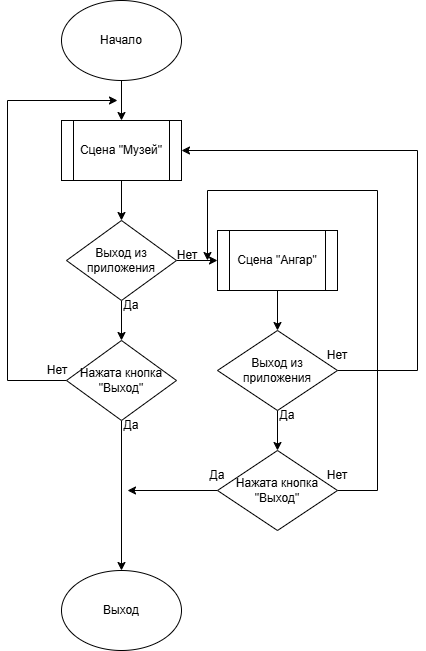

The diagram above was exported from draw.io. Its source (the exported page's mxGraphModel, read from the mxfile embedded in the PNG):
<mxGraphModel dx="1371" dy="1923" grid="1" gridSize="10" guides="1" tooltips="1" connect="1" arrows="1" fold="1" page="1" pageScale="1" pageWidth="827" pageHeight="1169" math="0" shadow="0">
  <root>
    <mxCell id="0" />
    <mxCell id="1" parent="0" />
    <mxCell id="MhvkIYl4lPXqRvMAPWdy-3" value="" style="edgeStyle=orthogonalEdgeStyle;rounded=0;orthogonalLoop=1;jettySize=auto;html=1;" edge="1" parent="1" source="MhvkIYl4lPXqRvMAPWdy-4" target="MhvkIYl4lPXqRvMAPWdy-7">
      <mxGeometry relative="1" as="geometry" />
    </mxCell>
    <mxCell id="MhvkIYl4lPXqRvMAPWdy-4" value="Сцена &quot;Музей&quot;" style="shape=process;whiteSpace=wrap;html=1;backgroundOutline=1;" vertex="1" parent="1">
      <mxGeometry x="354" y="100" width="120" height="60" as="geometry" />
    </mxCell>
    <mxCell id="MhvkIYl4lPXqRvMAPWdy-5" value="" style="edgeStyle=orthogonalEdgeStyle;rounded=0;orthogonalLoop=1;jettySize=auto;html=1;" edge="1" parent="1" source="MhvkIYl4lPXqRvMAPWdy-7" target="MhvkIYl4lPXqRvMAPWdy-10">
      <mxGeometry relative="1" as="geometry" />
    </mxCell>
    <mxCell id="MhvkIYl4lPXqRvMAPWdy-6" value="" style="edgeStyle=orthogonalEdgeStyle;rounded=0;orthogonalLoop=1;jettySize=auto;html=1;" edge="1" parent="1" source="MhvkIYl4lPXqRvMAPWdy-7" target="MhvkIYl4lPXqRvMAPWdy-13">
      <mxGeometry relative="1" as="geometry" />
    </mxCell>
    <mxCell id="MhvkIYl4lPXqRvMAPWdy-7" value="Выход из приложения" style="rhombus;whiteSpace=wrap;html=1;" vertex="1" parent="1">
      <mxGeometry x="359" y="200" width="110" height="80" as="geometry" />
    </mxCell>
    <mxCell id="MhvkIYl4lPXqRvMAPWdy-9" style="edgeStyle=orthogonalEdgeStyle;rounded=0;orthogonalLoop=1;jettySize=auto;html=1;" edge="1" parent="1" source="MhvkIYl4lPXqRvMAPWdy-10">
      <mxGeometry relative="1" as="geometry">
        <mxPoint x="410" y="80" as="targetPoint" />
        <Array as="points">
          <mxPoint x="300" y="360" />
          <mxPoint x="300" y="80" />
        </Array>
      </mxGeometry>
    </mxCell>
    <mxCell id="MhvkIYl4lPXqRvMAPWdy-30" style="edgeStyle=orthogonalEdgeStyle;rounded=0;orthogonalLoop=1;jettySize=auto;html=1;entryX=0.5;entryY=0;entryDx=0;entryDy=0;" edge="1" parent="1" source="MhvkIYl4lPXqRvMAPWdy-10" target="MhvkIYl4lPXqRvMAPWdy-29">
      <mxGeometry relative="1" as="geometry" />
    </mxCell>
    <mxCell id="MhvkIYl4lPXqRvMAPWdy-10" value="Нажата кнопка &quot;Выход&quot;" style="rhombus;whiteSpace=wrap;html=1;" vertex="1" parent="1">
      <mxGeometry x="359" y="320" width="110" height="80" as="geometry" />
    </mxCell>
    <mxCell id="MhvkIYl4lPXqRvMAPWdy-12" value="" style="edgeStyle=orthogonalEdgeStyle;rounded=0;orthogonalLoop=1;jettySize=auto;html=1;" edge="1" parent="1" source="MhvkIYl4lPXqRvMAPWdy-13" target="MhvkIYl4lPXqRvMAPWdy-16">
      <mxGeometry relative="1" as="geometry" />
    </mxCell>
    <mxCell id="MhvkIYl4lPXqRvMAPWdy-13" value="Сцена &quot;Ангар&quot;" style="shape=process;whiteSpace=wrap;html=1;backgroundOutline=1;" vertex="1" parent="1">
      <mxGeometry x="510" y="210" width="120" height="60" as="geometry" />
    </mxCell>
    <mxCell id="MhvkIYl4lPXqRvMAPWdy-14" value="" style="edgeStyle=orthogonalEdgeStyle;rounded=0;orthogonalLoop=1;jettySize=auto;html=1;" edge="1" parent="1" source="MhvkIYl4lPXqRvMAPWdy-16" target="MhvkIYl4lPXqRvMAPWdy-19">
      <mxGeometry relative="1" as="geometry" />
    </mxCell>
    <mxCell id="MhvkIYl4lPXqRvMAPWdy-15" style="edgeStyle=orthogonalEdgeStyle;rounded=0;orthogonalLoop=1;jettySize=auto;html=1;entryX=1;entryY=0.5;entryDx=0;entryDy=0;" edge="1" parent="1" source="MhvkIYl4lPXqRvMAPWdy-16" target="MhvkIYl4lPXqRvMAPWdy-4">
      <mxGeometry relative="1" as="geometry">
        <mxPoint x="680" y="110" as="targetPoint" />
        <Array as="points">
          <mxPoint x="710" y="350" />
          <mxPoint x="710" y="130" />
        </Array>
      </mxGeometry>
    </mxCell>
    <mxCell id="MhvkIYl4lPXqRvMAPWdy-16" value="Выход из приложения" style="rhombus;whiteSpace=wrap;html=1;" vertex="1" parent="1">
      <mxGeometry x="510" y="310" width="120" height="80" as="geometry" />
    </mxCell>
    <mxCell id="MhvkIYl4lPXqRvMAPWdy-17" style="edgeStyle=orthogonalEdgeStyle;rounded=0;orthogonalLoop=1;jettySize=auto;html=1;" edge="1" parent="1" source="MhvkIYl4lPXqRvMAPWdy-19">
      <mxGeometry relative="1" as="geometry">
        <mxPoint x="420" y="470" as="targetPoint" />
      </mxGeometry>
    </mxCell>
    <mxCell id="MhvkIYl4lPXqRvMAPWdy-18" style="edgeStyle=orthogonalEdgeStyle;rounded=0;orthogonalLoop=1;jettySize=auto;html=1;" edge="1" parent="1" source="MhvkIYl4lPXqRvMAPWdy-19">
      <mxGeometry relative="1" as="geometry">
        <mxPoint x="500" y="240" as="targetPoint" />
        <Array as="points">
          <mxPoint x="670" y="470" />
          <mxPoint x="670" y="170" />
          <mxPoint x="500" y="170" />
        </Array>
      </mxGeometry>
    </mxCell>
    <mxCell id="MhvkIYl4lPXqRvMAPWdy-19" value="Нажата кнопка &quot;Выход&quot;" style="rhombus;whiteSpace=wrap;html=1;" vertex="1" parent="1">
      <mxGeometry x="510" y="430" width="120" height="80" as="geometry" />
    </mxCell>
    <mxCell id="MhvkIYl4lPXqRvMAPWdy-20" value="Нет" style="text;html=1;align=center;verticalAlign=middle;whiteSpace=wrap;rounded=0;" vertex="1" parent="1">
      <mxGeometry x="450" y="220" width="60" height="30" as="geometry" />
    </mxCell>
    <mxCell id="MhvkIYl4lPXqRvMAPWdy-21" value="Да" style="text;html=1;align=center;verticalAlign=middle;whiteSpace=wrap;rounded=0;" vertex="1" parent="1">
      <mxGeometry x="394" y="270" width="60" height="30" as="geometry" />
    </mxCell>
    <mxCell id="MhvkIYl4lPXqRvMAPWdy-22" value="Да" style="text;html=1;align=center;verticalAlign=middle;whiteSpace=wrap;rounded=0;" vertex="1" parent="1">
      <mxGeometry x="394" y="390" width="60" height="30" as="geometry" />
    </mxCell>
    <mxCell id="MhvkIYl4lPXqRvMAPWdy-23" value="Нет" style="text;html=1;align=center;verticalAlign=middle;whiteSpace=wrap;rounded=0;" vertex="1" parent="1">
      <mxGeometry x="320" y="335" width="60" height="30" as="geometry" />
    </mxCell>
    <mxCell id="MhvkIYl4lPXqRvMAPWdy-24" value="Нет" style="text;html=1;align=center;verticalAlign=middle;whiteSpace=wrap;rounded=0;" vertex="1" parent="1">
      <mxGeometry x="600" y="440" width="60" height="30" as="geometry" />
    </mxCell>
    <mxCell id="MhvkIYl4lPXqRvMAPWdy-25" value="Да" style="text;html=1;align=center;verticalAlign=middle;whiteSpace=wrap;rounded=0;" vertex="1" parent="1">
      <mxGeometry x="480" y="440" width="60" height="30" as="geometry" />
    </mxCell>
    <mxCell id="MhvkIYl4lPXqRvMAPWdy-26" value="Да" style="text;html=1;align=center;verticalAlign=middle;whiteSpace=wrap;rounded=0;" vertex="1" parent="1">
      <mxGeometry x="550" y="380" width="60" height="30" as="geometry" />
    </mxCell>
    <mxCell id="MhvkIYl4lPXqRvMAPWdy-27" value="Нет" style="text;html=1;align=center;verticalAlign=middle;whiteSpace=wrap;rounded=0;" vertex="1" parent="1">
      <mxGeometry x="600" y="320" width="60" height="30" as="geometry" />
    </mxCell>
    <mxCell id="MhvkIYl4lPXqRvMAPWdy-31" value="" style="edgeStyle=orthogonalEdgeStyle;rounded=0;orthogonalLoop=1;jettySize=auto;html=1;" edge="1" parent="1" source="MhvkIYl4lPXqRvMAPWdy-28" target="MhvkIYl4lPXqRvMAPWdy-4">
      <mxGeometry relative="1" as="geometry" />
    </mxCell>
    <mxCell id="MhvkIYl4lPXqRvMAPWdy-28" value="Начало" style="ellipse;whiteSpace=wrap;html=1;" vertex="1" parent="1">
      <mxGeometry x="354" y="-20" width="120" height="80" as="geometry" />
    </mxCell>
    <mxCell id="MhvkIYl4lPXqRvMAPWdy-29" value="Выход" style="ellipse;whiteSpace=wrap;html=1;" vertex="1" parent="1">
      <mxGeometry x="354" y="550" width="120" height="80" as="geometry" />
    </mxCell>
  </root>
</mxGraphModel>